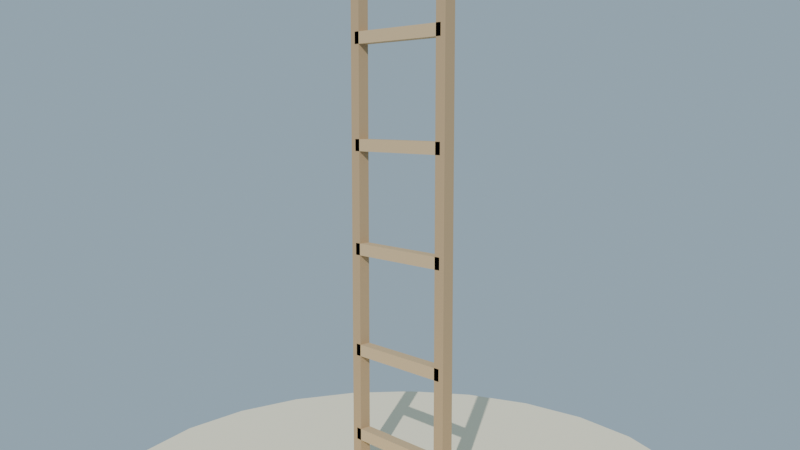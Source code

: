 # Source: escalera_mano_lowpoly_media.blend  (saved by Blender 4.2.68; exported with 4.5.12 LTS)
import bpy
from mathutils import Matrix  # noqa: F401  (used for matrix-valued properties, if any)

bpy.ops.wm.read_factory_settings(use_empty=True)
scene = bpy.context.scene
scene.name = 'Scene'

# ---- collections
col_collection = bpy.data.collections.new('Collection'); scene.collection.children.link(col_collection)

# ---- materials (node trees are filled in below, after node groups)
mat_mat_escalera_larguero = bpy.data.materials.new('MAT_Escalera_Larguero')
mat_mat_escalera_peldano = bpy.data.materials.new('MAT_Escalera_Peldano')
mat_mat_arena_isla = bpy.data.materials.new('MAT_Arena_Isla')

# ---- material node trees
mat_mat_escalera_larguero.use_nodes = True; mat_mat_escalera_larguero.node_tree.nodes.clear()
_N = mat_mat_escalera_larguero.node_tree.nodes; _L = mat_mat_escalera_larguero.node_tree.links
n0 = _N.new('ShaderNodeBsdfPrincipled'); n0.name = 'Principled BSDF'; n0.location = (10, 300)
n0.inputs[0].default_value = (0.46, 0.32, 0.18, 1.0)
n0.inputs[2].default_value = 0.88
n0.inputs[13].default_value = 0.12
n1 = _N.new('ShaderNodeOutputMaterial'); n1.name = 'Material Output'; n1.location = (300, 300)
_L.new(n0.outputs[0], n1.inputs[0])
n1.is_active_output = True
mat_mat_escalera_peldano.use_nodes = True; mat_mat_escalera_peldano.node_tree.nodes.clear()
_N = mat_mat_escalera_peldano.node_tree.nodes; _L = mat_mat_escalera_peldano.node_tree.links
n0 = _N.new('ShaderNodeBsdfPrincipled'); n0.name = 'Principled BSDF'; n0.location = (10, 300)
n0.inputs[0].default_value = (0.58, 0.42, 0.24, 1.0)
n0.inputs[2].default_value = 0.86
n0.inputs[13].default_value = 0.12
n1 = _N.new('ShaderNodeOutputMaterial'); n1.name = 'Material Output'; n1.location = (300, 300)
_L.new(n0.outputs[0], n1.inputs[0])
n1.is_active_output = True
mat_mat_arena_isla.use_nodes = True; mat_mat_arena_isla.node_tree.nodes.clear()
_N = mat_mat_arena_isla.node_tree.nodes; _L = mat_mat_arena_isla.node_tree.links
n0 = _N.new('ShaderNodeBsdfPrincipled'); n0.name = 'Principled BSDF'; n0.location = (10, 300)
n0.inputs[0].default_value = (0.92, 0.84, 0.63, 1.0)
n0.inputs[2].default_value = 1.0
n0.inputs[13].default_value = 0.12
n1 = _N.new('ShaderNodeOutputMaterial'); n1.name = 'Material Output'; n1.location = (300, 300)
_L.new(n0.outputs[0], n1.inputs[0])
n1.is_active_output = True

# ---- world
world_mundo = bpy.data.worlds.new('Mundo'); scene.world = world_mundo
world_mundo.use_nodes = True; world_mundo.node_tree.nodes.clear()
_N = world_mundo.node_tree.nodes; _L = world_mundo.node_tree.links
n0 = _N.new('ShaderNodeBackground'); n0.name = 'Background'; n0.location = (10, 300)
n0.inputs[0].default_value = (0.58, 0.79, 0.95, 1.0)
n0.inputs[1].default_value = 0.55
n1 = _N.new('ShaderNodeOutputWorld'); n1.name = 'World Output'; n1.location = (300, 300)
_L.new(n0.outputs[0], n1.inputs[0])
n1.is_active_output = True

# ---- cameras
cam_camera = bpy.data.cameras.new('Camera')
cam_camera.lens = 38.0

# ---- lights
light_sol = bpy.data.lights.new('SOL', 'SUN')
light_sol.energy = 3.2

# ---- meshes
me_sm_escalera_m_escalera_larguero = bpy.data.meshes.new('SM_Escalera_M_Escalera_Larguero')
me_sm_escalera_m_escalera_larguero.from_pydata([(-0.22, -0.02, 0.045), (-0.22, -0.02, 1.845), (-0.22, 0.02, 0.045), (-0.22, 0.02, 1.845), (-0.18, -0.02, 0.045), (-0.18, -0.02, 1.845), (-0.18, 0.02, 0.045), (-0.18, 0.02, 1.845), (0.18, -0.02, 0.045), (0.18, -0.02, 1.845), (0.18, 0.02, 0.045), (0.18, 0.02, 1.845), (0.22, -0.02, 0.045), (0.22, -0.02, 1.845), (0.22, 0.02, 0.045), (0.22, 0.02, 1.845)], [], [(0, 1, 3, 2), (2, 3, 7, 6), (6, 7, 5, 4), (4, 5, 1, 0), (2, 6, 4, 0), (7, 3, 1, 5), (8, 9, 11, 10), (10, 11, 15, 14), (14, 15, 13, 12), (12, 13, 9, 8), (10, 14, 12, 8), (15, 11, 9, 13)])
me_sm_escalera_m_escalera_larguero.materials.append(mat_mat_escalera_larguero)
me_sm_escalera_m_escalera_larguero.update()
me_sm_escalera_m_escalera_peldano = bpy.data.meshes.new('SM_Escalera_M_Escalera_Peldano')
me_sm_escalera_m_escalera_peldano.from_pydata([(-0.2, -0.02, 0.18), (-0.2, -0.02, 0.22), (-0.2, 0.02, 0.18), (-0.2, 0.02, 0.22), (0.2, -0.02, 0.18), (0.2, -0.02, 0.22), (0.2, 0.02, 0.18), (0.2, 0.02, 0.22), (-0.2, -0.02, 0.48), (-0.2, -0.02, 0.52), (-0.2, 0.02, 0.48), (-0.2, 0.02, 0.52), (0.2, -0.02, 0.48), (0.2, -0.02, 0.52), (0.2, 0.02, 0.48), (0.2, 0.02, 0.52), (-0.2, -0.02, 0.83), (-0.2, -0.02, 0.87), (-0.2, 0.02, 0.83), (-0.2, 0.02, 0.87), (0.2, -0.02, 0.83), (0.2, -0.02, 0.87), (0.2, 0.02, 0.83), (0.2, 0.02, 0.87), (-0.2, -0.02, 1.18), (-0.2, -0.02, 1.22), (-0.2, 0.02, 1.18), (-0.2, 0.02, 1.22), (0.2, -0.02, 1.18), (0.2, -0.02, 1.22), (0.2, 0.02, 1.18), (0.2, 0.02, 1.22), (-0.2, -0.02, 1.53), (-0.2, -0.02, 1.57), (-0.2, 0.02, 1.53), (-0.2, 0.02, 1.57), (0.2, -0.02, 1.53), (0.2, -0.02, 1.57), (0.2, 0.02, 1.53), (0.2, 0.02, 1.57)], [], [(0, 1, 3, 2), (2, 3, 7, 6), (6, 7, 5, 4), (4, 5, 1, 0), (2, 6, 4, 0), (7, 3, 1, 5), (8, 9, 11, 10), (10, 11, 15, 14), (14, 15, 13, 12), (12, 13, 9, 8), (10, 14, 12, 8), (15, 11, 9, 13), (16, 17, 19, 18), (18, 19, 23, 22), (22, 23, 21, 20), (20, 21, 17, 16), (18, 22, 20, 16), (23, 19, 17, 21), (24, 25, 27, 26), (26, 27, 31, 30), (30, 31, 29, 28), (28, 29, 25, 24), (26, 30, 28, 24), (31, 27, 25, 29), (32, 33, 35, 34), (34, 35, 39, 38), (38, 39, 37, 36), (36, 37, 33, 32), (34, 38, 36, 32), (39, 35, 33, 37)])
me_sm_escalera_m_escalera_peldano.materials.append(mat_mat_escalera_peldano)
me_sm_escalera_m_escalera_peldano.update()
me_cylinder = bpy.data.meshes.new('Cylinder')
me_cylinder.from_pydata([(0.0, 1.0, -0.12), (0.0, 1.0, 0.12), (0.2588, 0.9659, -0.12), (0.2588, 0.9659, 0.12), (0.5, 0.866, -0.12), (0.5, 0.866, 0.12), (0.7071, 0.7071, -0.12), (0.7071, 0.7071, 0.12), (0.866, 0.5, -0.12), (0.866, 0.5, 0.12), (0.9659, 0.2588, -0.12), (0.9659, 0.2588, 0.12), (1.0, 0.0, -0.12), (1.0, 0.0, 0.12), (0.9659, -0.2588, -0.12), (0.9659, -0.2588, 0.12), (0.866, -0.5, -0.12), (0.866, -0.5, 0.12), (0.7071, -0.7071, -0.12), (0.7071, -0.7071, 0.12), (0.5, -0.866, -0.12), (0.5, -0.866, 0.12), (0.2588, -0.9659, -0.12), (0.2588, -0.9659, 0.12), (0.0, -1.0, -0.12), (0.0, -1.0, 0.12), (-0.2588, -0.9659, -0.12), (-0.2588, -0.9659, 0.12), (-0.5, -0.866, -0.12), (-0.5, -0.866, 0.12), (-0.7071, -0.7071, -0.12), (-0.7071, -0.7071, 0.12), (-0.866, -0.5, -0.12), (-0.866, -0.5, 0.12), (-0.9659, -0.2588, -0.12), (-0.9659, -0.2588, 0.12), (-1.0, 0.0, -0.12), (-1.0, 0.0, 0.12), (-0.9659, 0.2588, -0.12), (-0.9659, 0.2588, 0.12), (-0.866, 0.5, -0.12), (-0.866, 0.5, 0.12), (-0.7071, 0.7071, -0.12), (-0.7071, 0.7071, 0.12), (-0.5, 0.866, -0.12), (-0.5, 0.866, 0.12), (-0.2588, 0.9659, -0.12), (-0.2588, 0.9659, 0.12)], [], [(0, 1, 3, 2), (2, 3, 5, 4), (4, 5, 7, 6), (6, 7, 9, 8), (8, 9, 11, 10), (10, 11, 13, 12), (12, 13, 15, 14), (14, 15, 17, 16), (16, 17, 19, 18), (18, 19, 21, 20), (20, 21, 23, 22), (22, 23, 25, 24), (24, 25, 27, 26), (26, 27, 29, 28), (28, 29, 31, 30), (30, 31, 33, 32), (32, 33, 35, 34), (34, 35, 37, 36), (36, 37, 39, 38), (38, 39, 41, 40), (40, 41, 43, 42), (42, 43, 45, 44), (3, 1, 47, 45, 43, 41, 39, 37, 35, 33, 31, 29, 27, 25, 23, 21, 19, 17, 15, 13, 11, 9, 7, 5), (44, 45, 47, 46), (46, 47, 1, 0), (0, 2, 4, 6, 8, 10, 12, 14, 16, 18, 20, 22, 24, 26, 28, 30, 32, 34, 36, 38, 40, 42, 44, 46)])
_uv = me_cylinder.uv_layers.new(name='UVMap')
_uv.uv.foreach_set('vector', [1.0, 0.5, 1.0, 1.0, 0.9583, 1.0, 0.9583, 0.5, 0.9583, 0.5, 0.9583, 1.0, 0.9167, 1.0, 0.9167, 0.5, 0.9167, 0.5, 0.9167, 1.0, 0.875, 1.0, 0.875, 0.5, 0.875, 0.5, 0.875, 1.0, 0.8333, 1.0, 0.8333, 0.5, 0.8333, 0.5, 0.8333, 1.0, 0.7917, 1.0, 0.7917, 0.5, 0.7917, 0.5, 0.7917, 1.0, 0.75, 1.0, 0.75, 0.5, 0.75, 0.5, 0.75, 1.0, 0.7083, 1.0, 0.7083, 0.5, 0.7083, 0.5, 0.7083, 1.0, 0.6667, 1.0, 0.6667, 0.5, 0.6667, 0.5, 0.6667, 1.0, 0.625, 1.0, 0.625, 0.5, 0.625, 0.5, 0.625, 1.0, 0.5833, 1.0, 0.5833, 0.5, 0.5833, 0.5, 0.5833, 1.0, 0.5417, 1.0, 0.5417, 0.5, 0.5417, 0.5, 0.5417, 1.0, 0.5, 1.0, 0.5, 0.5, 0.5, 0.5, 0.5, 1.0, 0.4583, 1.0, 0.4583, 0.5, 0.4583, 0.5, 0.4583, 1.0, 0.4167, 1.0, 0.4167, 0.5, 0.4167, 0.5, 0.4167, 1.0, 0.375, 1.0, 0.375, 0.5, 0.375, 0.5, 0.375, 1.0, 0.3333, 1.0, 0.3333, 0.5, 0.3333, 0.5, 0.3333, 1.0, 0.2917, 1.0, 0.2917, 0.5, 0.2917, 0.5, 0.2917, 1.0, 0.25, 1.0, 0.25, 0.5, 0.25, 0.5, 0.25, 1.0, 0.2083, 1.0, 0.2083, 0.5, 0.2083, 0.5, 0.2083, 1.0, 0.1667, 1.0, 0.1667, 0.5, 0.1667, 0.5, 0.1667, 1.0, 0.125, 1.0, 0.125, 0.5, 0.125, 0.5, 0.125, 1.0, 0.08333, 1.0, 0.08333, 0.5, 0.3121, 0.4818, 0.25, 0.49, 0.1879, 0.4818, 0.13, 0.4578, 0.08029, 0.4197, 0.04215, 0.37, 0.01818, 0.3121, 0.01, 0.25, 0.01818, 0.1879, 0.04215, 0.13, 0.08029, 0.08029, 0.13, 0.04215, 0.1879, 0.01818, 0.25, 0.01, 0.3121, 0.01818, 0.37, 0.04215, 0.4197, 0.08029, 0.4578, 0.13, 0.4818, 0.1879, 0.49, 0.25, 0.4818, 0.3121, 0.4578, 0.37, 0.4197, 0.4197, 0.37, 0.4578, 0.08333, 0.5, 0.08333, 1.0, 0.04167, 1.0, 0.04167, 0.5, 0.04167, 0.5, 0.04167, 1.0, -1.863e-07, 1.0, -1.863e-07, 0.5, 0.75, 0.49, 0.8121, 0.4818, 0.87, 0.4578, 0.9197, 0.4197, 0.9578, 0.37, 0.9818, 0.3121, 0.99, 0.25, 0.9818, 0.1879, 0.9578, 0.13, 0.9197, 0.08029, 0.87, 0.04215, 0.8121, 0.01818, 0.75, 0.01, 0.6879, 0.01818, 0.63, 0.04215, 0.5803, 0.08029, 0.5422, 0.13, 0.5182, 0.1879, 0.51, 0.25, 0.5182, 0.3121, 0.5422, 0.37, 0.5803, 0.4197, 0.63, 0.4578, 0.6879, 0.4818])
me_cylinder.materials.append(mat_mat_arena_isla)
me_cylinder.update()

# ---- objects
ob_sol = bpy.data.objects.new('SOL', light_sol)
ob_sm_escalera_m_escalera_larguero = bpy.data.objects.new('SM_Escalera_M_Escalera_Larguero', me_sm_escalera_m_escalera_larguero)
ob_sm_escalera_m_escalera_peldano = bpy.data.objects.new('SM_Escalera_M_Escalera_Peldano', me_sm_escalera_m_escalera_peldano)
ob_base_arena = bpy.data.objects.new('Base_Arena', me_cylinder)
ob_cam_escalera = bpy.data.objects.new('CAM_Escalera', cam_camera)

# ---- transforms, parenting, visibility, modifiers, constraints
ob_sol.location = (0.0, 0.0, 0.0)
ob_sol.rotation_euler = (0.9599, 0.1396, 0.5236)
ob_sm_escalera_m_escalera_larguero.location = (0.0, 0.0, -1.669e-08)
ob_sm_escalera_m_escalera_peldano.location = (0.0, 0.0, -1.669e-08)
ob_base_arena.location = (0.0, 0.0, -0.06)
ob_cam_escalera.location = (2.0, -1.8, 1.3)
ob_cam_escalera.rotation_euler = (1.441, -3.616e-08, 0.838)

# ---- collection membership
scene.collection.objects.link(ob_sol)
scene.collection.objects.link(ob_sm_escalera_m_escalera_larguero)
scene.collection.objects.link(ob_sm_escalera_m_escalera_peldano)
col_collection.objects.link(ob_base_arena)
col_collection.objects.link(ob_cam_escalera)

# ---- scene / render settings (as saved in the file)
scene.camera = ob_cam_escalera
scene.frame_start = 1; scene.frame_end = 250; scene.frame_set(1)
scene.render.engine = 'BLENDER_EEVEE_NEXT'
bpy.context.view_layer.update()

